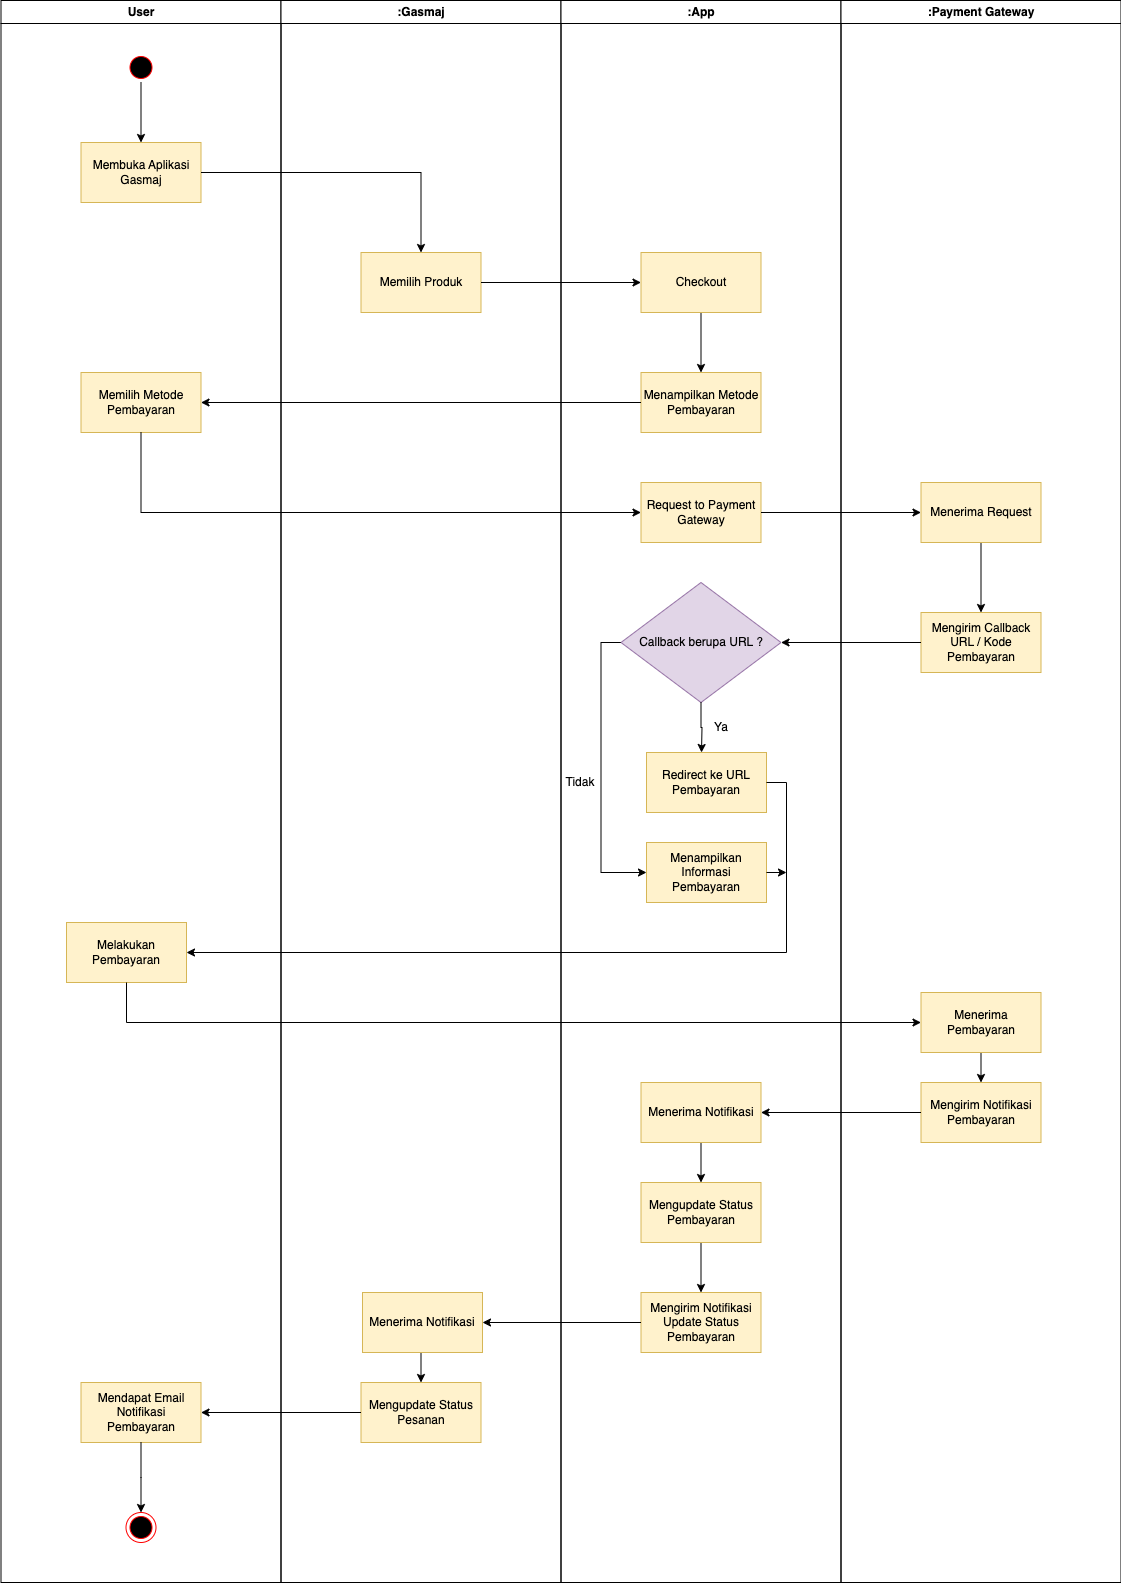

The diagram above was exported from draw.io. Its source (the exported page's mxGraphModel, read from the mxfile embedded in the PNG):
<mxGraphModel dx="954" dy="534" grid="1" gridSize="10" guides="1" tooltips="1" connect="1" arrows="1" fold="1" page="1" pageScale="1" pageWidth="850" pageHeight="1100" math="0" shadow="0">
  <root>
    <mxCell id="0" />
    <mxCell id="1" parent="0" />
    <mxCell id="-_LstrtngAN215C4nDMc-10" value="User" style="swimlane;whiteSpace=wrap;movable=1;resizable=1;rotatable=1;deletable=1;editable=1;connectable=1;resizeHeight=1;resizeWidth=1;" parent="1" vertex="1">
      <mxGeometry x="164.5" y="128" width="280" height="1582" as="geometry">
        <mxRectangle x="164.5" y="128" width="200" height="30" as="alternateBounds" />
      </mxGeometry>
    </mxCell>
    <mxCell id="-_LstrtngAN215C4nDMc-22" style="edgeStyle=orthogonalEdgeStyle;rounded=0;orthogonalLoop=1;jettySize=auto;html=1;exitX=0.5;exitY=1;exitDx=0;exitDy=0;entryX=0.5;entryY=0;entryDx=0;entryDy=0;" parent="-_LstrtngAN215C4nDMc-10" source="-_LstrtngAN215C4nDMc-12" target="-_LstrtngAN215C4nDMc-19" edge="1">
      <mxGeometry relative="1" as="geometry" />
    </mxCell>
    <mxCell id="-_LstrtngAN215C4nDMc-12" value="" style="ellipse;shape=startState;fillColor=#000000;strokeColor=#ff0000;" parent="-_LstrtngAN215C4nDMc-10" vertex="1">
      <mxGeometry x="125" y="52" width="30" height="30" as="geometry" />
    </mxCell>
    <mxCell id="-_LstrtngAN215C4nDMc-19" value="Membuka Aplikasi Gasmaj" style="rounded=0;whiteSpace=wrap;html=1;fillColor=#fff2cc;strokeColor=#d6b656;" parent="-_LstrtngAN215C4nDMc-10" vertex="1">
      <mxGeometry x="80" y="142" width="120" height="60" as="geometry" />
    </mxCell>
    <mxCell id="Nl3Bn_BwVV1WLRQFOsHl-11" value="Memilih Metode Pembayaran" style="rounded=0;whiteSpace=wrap;html=1;fillColor=#fff2cc;strokeColor=#d6b656;" parent="-_LstrtngAN215C4nDMc-10" vertex="1">
      <mxGeometry x="80" y="372" width="120" height="60" as="geometry" />
    </mxCell>
    <mxCell id="Nl3Bn_BwVV1WLRQFOsHl-31" value="Melakukan Pembayaran" style="rounded=0;whiteSpace=wrap;html=1;fillColor=#fff2cc;strokeColor=#d6b656;" parent="-_LstrtngAN215C4nDMc-10" vertex="1">
      <mxGeometry x="65.5" y="922" width="120" height="60" as="geometry" />
    </mxCell>
    <mxCell id="-_LstrtngAN215C4nDMc-21" value="" style="ellipse;shape=endState;fillColor=#000000;strokeColor=#ff0000" parent="-_LstrtngAN215C4nDMc-10" vertex="1">
      <mxGeometry x="125" y="1512" width="30" height="30" as="geometry" />
    </mxCell>
    <mxCell id="Nl3Bn_BwVV1WLRQFOsHl-52" value="Mendapat Email Notifikasi Pembayaran" style="rounded=0;whiteSpace=wrap;html=1;fillColor=#fff2cc;strokeColor=#d6b656;" parent="-_LstrtngAN215C4nDMc-10" vertex="1">
      <mxGeometry x="80" y="1382" width="120" height="60" as="geometry" />
    </mxCell>
    <mxCell id="-_LstrtngAN215C4nDMc-15" value=":Gasmaj" style="swimlane;whiteSpace=wrap;movable=1;resizable=1;rotatable=1;deletable=1;editable=1;connectable=1;" parent="1" vertex="1">
      <mxGeometry x="444.5" y="128" width="280" height="1582" as="geometry" />
    </mxCell>
    <mxCell id="-_LstrtngAN215C4nDMc-26" value="Memilih Produk" style="rounded=0;whiteSpace=wrap;html=1;fillColor=#fff2cc;strokeColor=#d6b656;" parent="-_LstrtngAN215C4nDMc-15" vertex="1">
      <mxGeometry x="80" y="252" width="120" height="60" as="geometry" />
    </mxCell>
    <mxCell id="Nl3Bn_BwVV1WLRQFOsHl-50" style="edgeStyle=orthogonalEdgeStyle;rounded=0;orthogonalLoop=1;jettySize=auto;html=1;exitX=0.5;exitY=1;exitDx=0;exitDy=0;entryX=0.5;entryY=0;entryDx=0;entryDy=0;" parent="-_LstrtngAN215C4nDMc-15" source="Nl3Bn_BwVV1WLRQFOsHl-42" target="Nl3Bn_BwVV1WLRQFOsHl-49" edge="1">
      <mxGeometry relative="1" as="geometry" />
    </mxCell>
    <mxCell id="Nl3Bn_BwVV1WLRQFOsHl-42" value="Menerima Notifikasi" style="rounded=0;whiteSpace=wrap;html=1;fillColor=#fff2cc;strokeColor=#d6b656;" parent="-_LstrtngAN215C4nDMc-15" vertex="1">
      <mxGeometry x="81.5" y="1292" width="120" height="60" as="geometry" />
    </mxCell>
    <mxCell id="Nl3Bn_BwVV1WLRQFOsHl-49" value="Mengupdate Status Pesanan" style="rounded=0;whiteSpace=wrap;html=1;fillColor=#fff2cc;strokeColor=#d6b656;" parent="-_LstrtngAN215C4nDMc-15" vertex="1">
      <mxGeometry x="80" y="1382" width="120" height="60" as="geometry" />
    </mxCell>
    <mxCell id="-_LstrtngAN215C4nDMc-17" value=":App" style="swimlane;whiteSpace=wrap;movable=1;resizable=1;rotatable=1;deletable=1;editable=1;connectable=1;" parent="1" vertex="1">
      <mxGeometry x="724.5" y="128" width="280" height="1582" as="geometry" />
    </mxCell>
    <mxCell id="Nl3Bn_BwVV1WLRQFOsHl-10" style="edgeStyle=orthogonalEdgeStyle;rounded=0;orthogonalLoop=1;jettySize=auto;html=1;exitX=0.5;exitY=1;exitDx=0;exitDy=0;entryX=0.5;entryY=0;entryDx=0;entryDy=0;" parent="-_LstrtngAN215C4nDMc-17" source="Nl3Bn_BwVV1WLRQFOsHl-8" target="Nl3Bn_BwVV1WLRQFOsHl-9" edge="1">
      <mxGeometry relative="1" as="geometry" />
    </mxCell>
    <mxCell id="Nl3Bn_BwVV1WLRQFOsHl-8" value="Checkout" style="rounded=0;whiteSpace=wrap;html=1;fillColor=#fff2cc;strokeColor=#d6b656;" parent="-_LstrtngAN215C4nDMc-17" vertex="1">
      <mxGeometry x="80" y="252" width="120" height="60" as="geometry" />
    </mxCell>
    <mxCell id="Nl3Bn_BwVV1WLRQFOsHl-9" value="Menampilkan Metode Pembayaran" style="rounded=0;whiteSpace=wrap;html=1;fillColor=#fff2cc;strokeColor=#d6b656;" parent="-_LstrtngAN215C4nDMc-17" vertex="1">
      <mxGeometry x="80" y="372" width="120" height="60" as="geometry" />
    </mxCell>
    <mxCell id="Nl3Bn_BwVV1WLRQFOsHl-13" value="Request to Payment Gateway" style="rounded=0;whiteSpace=wrap;html=1;fillColor=#fff2cc;strokeColor=#d6b656;" parent="-_LstrtngAN215C4nDMc-17" vertex="1">
      <mxGeometry x="80" y="482" width="120" height="60" as="geometry" />
    </mxCell>
    <mxCell id="Nl3Bn_BwVV1WLRQFOsHl-23" style="edgeStyle=orthogonalEdgeStyle;rounded=0;orthogonalLoop=1;jettySize=auto;html=1;exitX=0;exitY=0.5;exitDx=0;exitDy=0;entryX=0;entryY=0.5;entryDx=0;entryDy=0;" parent="-_LstrtngAN215C4nDMc-17" source="Nl3Bn_BwVV1WLRQFOsHl-20" target="Nl3Bn_BwVV1WLRQFOsHl-22" edge="1">
      <mxGeometry relative="1" as="geometry" />
    </mxCell>
    <mxCell id="Nl3Bn_BwVV1WLRQFOsHl-20" value="Callback berupa URL ?" style="rhombus;whiteSpace=wrap;html=1;fillColor=#e1d5e7;strokeColor=#9673a6;" parent="-_LstrtngAN215C4nDMc-17" vertex="1">
      <mxGeometry x="60" y="582" width="160" height="120" as="geometry" />
    </mxCell>
    <mxCell id="Nl3Bn_BwVV1WLRQFOsHl-22" value="Menampilkan Informasi Pembayaran" style="rounded=0;whiteSpace=wrap;html=1;fillColor=#fff2cc;strokeColor=#d6b656;" parent="-_LstrtngAN215C4nDMc-17" vertex="1">
      <mxGeometry x="85.5" y="842" width="120" height="60" as="geometry" />
    </mxCell>
    <mxCell id="Nl3Bn_BwVV1WLRQFOsHl-28" value="Redirect ke URL Pembayaran" style="rounded=0;whiteSpace=wrap;html=1;fillColor=#fff2cc;strokeColor=#d6b656;" parent="-_LstrtngAN215C4nDMc-17" vertex="1">
      <mxGeometry x="85.5" y="752" width="120" height="60" as="geometry" />
    </mxCell>
    <mxCell id="Nl3Bn_BwVV1WLRQFOsHl-45" style="edgeStyle=orthogonalEdgeStyle;rounded=0;orthogonalLoop=1;jettySize=auto;html=1;exitX=0.5;exitY=1;exitDx=0;exitDy=0;entryX=0.5;entryY=0;entryDx=0;entryDy=0;" parent="-_LstrtngAN215C4nDMc-17" source="Nl3Bn_BwVV1WLRQFOsHl-35" target="Nl3Bn_BwVV1WLRQFOsHl-43" edge="1">
      <mxGeometry relative="1" as="geometry" />
    </mxCell>
    <mxCell id="Nl3Bn_BwVV1WLRQFOsHl-35" value="Menerima Notifikasi" style="rounded=0;whiteSpace=wrap;html=1;fillColor=#fff2cc;strokeColor=#d6b656;" parent="-_LstrtngAN215C4nDMc-17" vertex="1">
      <mxGeometry x="80" y="1082" width="120" height="60" as="geometry" />
    </mxCell>
    <mxCell id="Nl3Bn_BwVV1WLRQFOsHl-46" style="edgeStyle=orthogonalEdgeStyle;rounded=0;orthogonalLoop=1;jettySize=auto;html=1;exitX=0.5;exitY=1;exitDx=0;exitDy=0;entryX=0.5;entryY=0;entryDx=0;entryDy=0;" parent="-_LstrtngAN215C4nDMc-17" source="Nl3Bn_BwVV1WLRQFOsHl-43" target="Nl3Bn_BwVV1WLRQFOsHl-44" edge="1">
      <mxGeometry relative="1" as="geometry" />
    </mxCell>
    <mxCell id="Nl3Bn_BwVV1WLRQFOsHl-43" value="Mengupdate Status Pembayaran" style="rounded=0;whiteSpace=wrap;html=1;fillColor=#fff2cc;strokeColor=#d6b656;" parent="-_LstrtngAN215C4nDMc-17" vertex="1">
      <mxGeometry x="80" y="1182" width="120" height="60" as="geometry" />
    </mxCell>
    <mxCell id="Nl3Bn_BwVV1WLRQFOsHl-44" value="Mengirim Notifikasi Update Status Pembayaran" style="rounded=0;whiteSpace=wrap;html=1;fillColor=#fff2cc;strokeColor=#d6b656;" parent="-_LstrtngAN215C4nDMc-17" vertex="1">
      <mxGeometry x="80" y="1292" width="120" height="60" as="geometry" />
    </mxCell>
    <mxCell id="Nl3Bn_BwVV1WLRQFOsHl-56" value="Ya" style="text;html=1;strokeColor=none;fillColor=none;align=center;verticalAlign=middle;whiteSpace=wrap;rounded=0;" parent="-_LstrtngAN215C4nDMc-17" vertex="1">
      <mxGeometry x="130.5" y="712" width="60" height="30" as="geometry" />
    </mxCell>
    <mxCell id="Nl3Bn_BwVV1WLRQFOsHl-57" value="Tidak" style="text;html=1;strokeColor=none;fillColor=none;align=center;verticalAlign=middle;whiteSpace=wrap;rounded=0;" parent="-_LstrtngAN215C4nDMc-17" vertex="1">
      <mxGeometry x="-10.5" y="767" width="60" height="30" as="geometry" />
    </mxCell>
    <mxCell id="-_LstrtngAN215C4nDMc-45" style="edgeStyle=orthogonalEdgeStyle;rounded=0;orthogonalLoop=1;jettySize=auto;html=1;exitX=1;exitY=0.5;exitDx=0;exitDy=0;entryX=0.5;entryY=0;entryDx=0;entryDy=0;" parent="1" source="-_LstrtngAN215C4nDMc-19" target="-_LstrtngAN215C4nDMc-26" edge="1">
      <mxGeometry relative="1" as="geometry">
        <mxPoint x="524.5" y="300" as="targetPoint" />
      </mxGeometry>
    </mxCell>
    <mxCell id="Nl3Bn_BwVV1WLRQFOsHl-1" value=":Payment Gateway" style="swimlane;whiteSpace=wrap;movable=1;resizable=1;rotatable=1;deletable=1;editable=1;connectable=1;" parent="1" vertex="1">
      <mxGeometry x="1004.5" y="128" width="280" height="1582" as="geometry" />
    </mxCell>
    <mxCell id="Nl3Bn_BwVV1WLRQFOsHl-17" style="edgeStyle=orthogonalEdgeStyle;rounded=0;orthogonalLoop=1;jettySize=auto;html=1;exitX=0.5;exitY=1;exitDx=0;exitDy=0;entryX=0.5;entryY=0;entryDx=0;entryDy=0;" parent="Nl3Bn_BwVV1WLRQFOsHl-1" source="Nl3Bn_BwVV1WLRQFOsHl-3" target="Nl3Bn_BwVV1WLRQFOsHl-16" edge="1">
      <mxGeometry relative="1" as="geometry" />
    </mxCell>
    <mxCell id="Nl3Bn_BwVV1WLRQFOsHl-3" value="Menerima Request" style="rounded=0;whiteSpace=wrap;html=1;fillColor=#fff2cc;strokeColor=#d6b656;" parent="Nl3Bn_BwVV1WLRQFOsHl-1" vertex="1">
      <mxGeometry x="80" y="482" width="120" height="60" as="geometry" />
    </mxCell>
    <mxCell id="Nl3Bn_BwVV1WLRQFOsHl-16" value="Mengirim Callback URL / Kode Pembayaran" style="rounded=0;whiteSpace=wrap;html=1;fillColor=#fff2cc;strokeColor=#d6b656;" parent="Nl3Bn_BwVV1WLRQFOsHl-1" vertex="1">
      <mxGeometry x="80" y="612" width="120" height="60" as="geometry" />
    </mxCell>
    <mxCell id="Nl3Bn_BwVV1WLRQFOsHl-38" style="edgeStyle=orthogonalEdgeStyle;rounded=0;orthogonalLoop=1;jettySize=auto;html=1;exitX=0.5;exitY=1;exitDx=0;exitDy=0;entryX=0.5;entryY=0;entryDx=0;entryDy=0;" parent="Nl3Bn_BwVV1WLRQFOsHl-1" source="Nl3Bn_BwVV1WLRQFOsHl-33" target="Nl3Bn_BwVV1WLRQFOsHl-37" edge="1">
      <mxGeometry relative="1" as="geometry" />
    </mxCell>
    <mxCell id="Nl3Bn_BwVV1WLRQFOsHl-33" value="Menerima Pembayaran" style="rounded=0;whiteSpace=wrap;html=1;fillColor=#fff2cc;strokeColor=#d6b656;" parent="Nl3Bn_BwVV1WLRQFOsHl-1" vertex="1">
      <mxGeometry x="80" y="992" width="120" height="60" as="geometry" />
    </mxCell>
    <mxCell id="Nl3Bn_BwVV1WLRQFOsHl-37" value="Mengirim Notifikasi Pembayaran" style="rounded=0;whiteSpace=wrap;html=1;fillColor=#fff2cc;strokeColor=#d6b656;" parent="Nl3Bn_BwVV1WLRQFOsHl-1" vertex="1">
      <mxGeometry x="80" y="1082" width="120" height="60" as="geometry" />
    </mxCell>
    <mxCell id="Nl3Bn_BwVV1WLRQFOsHl-7" style="edgeStyle=orthogonalEdgeStyle;rounded=0;orthogonalLoop=1;jettySize=auto;html=1;exitX=1;exitY=0.5;exitDx=0;exitDy=0;entryX=0;entryY=0.5;entryDx=0;entryDy=0;" parent="1" source="-_LstrtngAN215C4nDMc-26" target="Nl3Bn_BwVV1WLRQFOsHl-8" edge="1">
      <mxGeometry relative="1" as="geometry">
        <mxPoint x="790" y="409.57894736842115" as="targetPoint" />
      </mxGeometry>
    </mxCell>
    <mxCell id="Nl3Bn_BwVV1WLRQFOsHl-12" style="edgeStyle=orthogonalEdgeStyle;rounded=0;orthogonalLoop=1;jettySize=auto;html=1;exitX=0;exitY=0.5;exitDx=0;exitDy=0;entryX=1;entryY=0.5;entryDx=0;entryDy=0;" parent="1" source="Nl3Bn_BwVV1WLRQFOsHl-9" target="Nl3Bn_BwVV1WLRQFOsHl-11" edge="1">
      <mxGeometry relative="1" as="geometry" />
    </mxCell>
    <mxCell id="Nl3Bn_BwVV1WLRQFOsHl-14" style="edgeStyle=orthogonalEdgeStyle;rounded=0;orthogonalLoop=1;jettySize=auto;html=1;exitX=0.5;exitY=1;exitDx=0;exitDy=0;entryX=0;entryY=0.5;entryDx=0;entryDy=0;" parent="1" source="Nl3Bn_BwVV1WLRQFOsHl-11" target="Nl3Bn_BwVV1WLRQFOsHl-13" edge="1">
      <mxGeometry relative="1" as="geometry" />
    </mxCell>
    <mxCell id="Nl3Bn_BwVV1WLRQFOsHl-15" style="edgeStyle=orthogonalEdgeStyle;rounded=0;orthogonalLoop=1;jettySize=auto;html=1;exitX=1;exitY=0.5;exitDx=0;exitDy=0;entryX=0;entryY=0.5;entryDx=0;entryDy=0;" parent="1" source="Nl3Bn_BwVV1WLRQFOsHl-13" target="Nl3Bn_BwVV1WLRQFOsHl-3" edge="1">
      <mxGeometry relative="1" as="geometry" />
    </mxCell>
    <mxCell id="Nl3Bn_BwVV1WLRQFOsHl-24" style="edgeStyle=orthogonalEdgeStyle;rounded=0;orthogonalLoop=1;jettySize=auto;html=1;exitX=0;exitY=0.5;exitDx=0;exitDy=0;entryX=1;entryY=0.5;entryDx=0;entryDy=0;" parent="1" source="Nl3Bn_BwVV1WLRQFOsHl-16" target="Nl3Bn_BwVV1WLRQFOsHl-20" edge="1">
      <mxGeometry relative="1" as="geometry" />
    </mxCell>
    <mxCell id="Nl3Bn_BwVV1WLRQFOsHl-27" style="edgeStyle=orthogonalEdgeStyle;rounded=0;orthogonalLoop=1;jettySize=auto;html=1;exitX=0.5;exitY=1;exitDx=0;exitDy=0;" parent="1" source="Nl3Bn_BwVV1WLRQFOsHl-20" edge="1">
      <mxGeometry relative="1" as="geometry">
        <mxPoint x="865" y="880" as="targetPoint" />
      </mxGeometry>
    </mxCell>
    <mxCell id="Nl3Bn_BwVV1WLRQFOsHl-30" style="edgeStyle=orthogonalEdgeStyle;rounded=0;orthogonalLoop=1;jettySize=auto;html=1;exitX=1;exitY=0.5;exitDx=0;exitDy=0;entryX=1;entryY=0.5;entryDx=0;entryDy=0;" parent="1" source="Nl3Bn_BwVV1WLRQFOsHl-28" target="Nl3Bn_BwVV1WLRQFOsHl-31" edge="1">
      <mxGeometry relative="1" as="geometry">
        <mxPoint x="960" y="1151.25" as="targetPoint" />
      </mxGeometry>
    </mxCell>
    <mxCell id="Nl3Bn_BwVV1WLRQFOsHl-32" style="edgeStyle=orthogonalEdgeStyle;rounded=0;orthogonalLoop=1;jettySize=auto;html=1;exitX=1;exitY=0.5;exitDx=0;exitDy=0;" parent="1" source="Nl3Bn_BwVV1WLRQFOsHl-22" edge="1">
      <mxGeometry relative="1" as="geometry">
        <mxPoint x="950" y="999.5" as="targetPoint" />
      </mxGeometry>
    </mxCell>
    <mxCell id="Nl3Bn_BwVV1WLRQFOsHl-34" style="edgeStyle=orthogonalEdgeStyle;rounded=0;orthogonalLoop=1;jettySize=auto;html=1;exitX=0.5;exitY=1;exitDx=0;exitDy=0;entryX=0;entryY=0.5;entryDx=0;entryDy=0;" parent="1" source="Nl3Bn_BwVV1WLRQFOsHl-31" target="Nl3Bn_BwVV1WLRQFOsHl-33" edge="1">
      <mxGeometry relative="1" as="geometry" />
    </mxCell>
    <mxCell id="Nl3Bn_BwVV1WLRQFOsHl-39" style="edgeStyle=orthogonalEdgeStyle;rounded=0;orthogonalLoop=1;jettySize=auto;html=1;exitX=0;exitY=0.5;exitDx=0;exitDy=0;entryX=1;entryY=0.5;entryDx=0;entryDy=0;" parent="1" source="Nl3Bn_BwVV1WLRQFOsHl-37" target="Nl3Bn_BwVV1WLRQFOsHl-35" edge="1">
      <mxGeometry relative="1" as="geometry" />
    </mxCell>
    <mxCell id="Nl3Bn_BwVV1WLRQFOsHl-48" style="edgeStyle=orthogonalEdgeStyle;rounded=0;orthogonalLoop=1;jettySize=auto;html=1;exitX=0;exitY=0.5;exitDx=0;exitDy=0;entryX=1;entryY=0.5;entryDx=0;entryDy=0;" parent="1" source="Nl3Bn_BwVV1WLRQFOsHl-44" target="Nl3Bn_BwVV1WLRQFOsHl-42" edge="1">
      <mxGeometry relative="1" as="geometry" />
    </mxCell>
    <mxCell id="Nl3Bn_BwVV1WLRQFOsHl-53" style="edgeStyle=orthogonalEdgeStyle;rounded=0;orthogonalLoop=1;jettySize=auto;html=1;exitX=0;exitY=0.5;exitDx=0;exitDy=0;entryX=1;entryY=0.5;entryDx=0;entryDy=0;" parent="1" source="Nl3Bn_BwVV1WLRQFOsHl-49" target="Nl3Bn_BwVV1WLRQFOsHl-52" edge="1">
      <mxGeometry relative="1" as="geometry" />
    </mxCell>
    <mxCell id="Nl3Bn_BwVV1WLRQFOsHl-54" style="edgeStyle=orthogonalEdgeStyle;rounded=0;orthogonalLoop=1;jettySize=auto;html=1;exitX=0.5;exitY=1;exitDx=0;exitDy=0;" parent="1" source="Nl3Bn_BwVV1WLRQFOsHl-52" edge="1">
      <mxGeometry relative="1" as="geometry">
        <mxPoint x="304.5" y="1640" as="targetPoint" />
      </mxGeometry>
    </mxCell>
  </root>
</mxGraphModel>